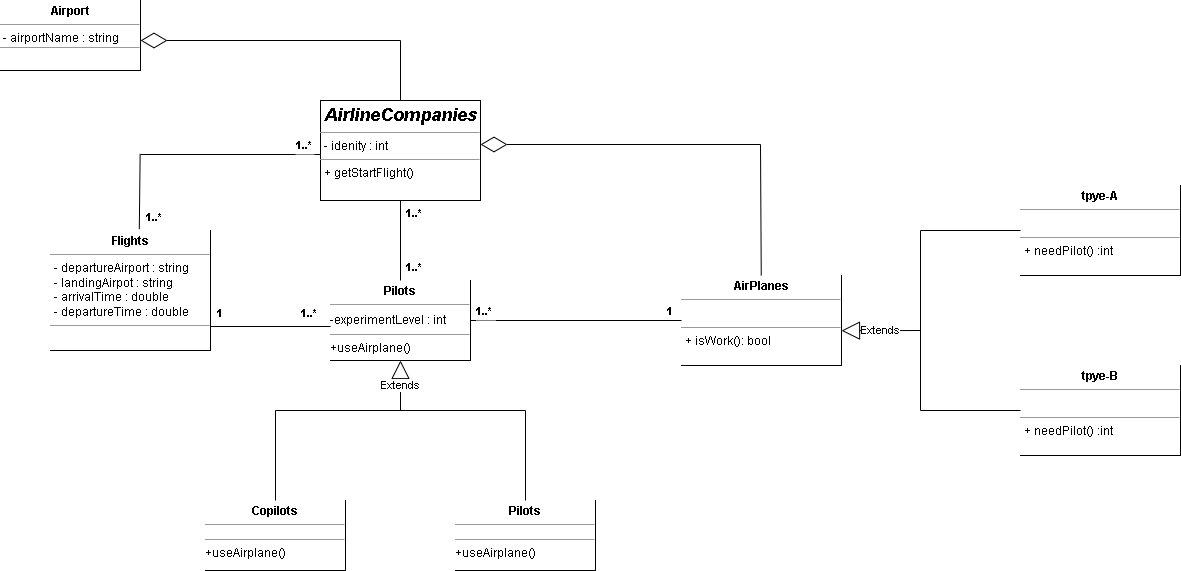

The diagram above was exported from draw.io. Its source (the exported page's mxGraphModel, read from the mxfile embedded in the PNG):
<mxGraphModel dx="2009" dy="678" grid="1" gridSize="10" guides="1" tooltips="1" connect="1" arrows="1" fold="1" page="1" pageScale="1" pageWidth="827" pageHeight="1169" math="0" shadow="0">
  <root>
    <mxCell id="WIyWlLk6GJQsqaUBKTNV-0" />
    <mxCell id="WIyWlLk6GJQsqaUBKTNV-1" parent="WIyWlLk6GJQsqaUBKTNV-0" />
    <mxCell id="jWMzRo3cgexgM_f3u4zr-1" value="&lt;p style=&quot;margin:0px;margin-top:4px;text-align:center;&quot;&gt;&lt;i&gt;&lt;b&gt;&lt;span style=&quot;font-family: arial, sans-serif; font-size: 18px; text-align: left; background-color: rgb(255, 255, 255);&quot;&gt;AirlineCompanies&lt;/span&gt;&lt;br&gt;&lt;/b&gt;&lt;/i&gt;&lt;/p&gt;&lt;hr size=&quot;1&quot;&gt;&lt;p style=&quot;margin:0px;margin-left:4px;&quot;&gt;&lt;span style=&quot;background-color: rgb(255, 255, 255);&quot;&gt;- idenity : int&lt;/span&gt;&lt;/p&gt;&lt;hr size=&quot;1&quot;&gt;&lt;p style=&quot;margin:0px;margin-left:4px;&quot;&gt;&lt;span style=&quot;background-color: rgb(255, 255, 255);&quot;&gt;+ getStartFlight()&lt;/span&gt;&lt;br&gt;&lt;/p&gt;" style="verticalAlign=top;align=left;overflow=fill;fontSize=12;fontFamily=Helvetica;html=1;" vertex="1" parent="WIyWlLk6GJQsqaUBKTNV-1">
      <mxGeometry x="-80" y="130" width="160" height="100" as="geometry" />
    </mxCell>
    <mxCell id="jWMzRo3cgexgM_f3u4zr-4" value="&lt;p style=&quot;margin:0px;margin-top:4px;text-align:center;&quot;&gt;&lt;b&gt;AirPlanes&lt;/b&gt;&lt;/p&gt;&lt;hr size=&quot;1&quot;&gt;&lt;p style=&quot;margin:0px;margin-left:4px;&quot;&gt;&lt;br&gt;&lt;/p&gt;&lt;hr size=&quot;1&quot;&gt;&lt;p style=&quot;margin:0px;margin-left:4px;&quot;&gt;+ isWork(): bool&lt;/p&gt;" style="verticalAlign=top;align=left;overflow=fill;fontSize=12;fontFamily=Helvetica;html=1;labelBackgroundColor=#FFFFFF;fontColor=#000000;" vertex="1" parent="WIyWlLk6GJQsqaUBKTNV-1">
      <mxGeometry x="281" y="305" width="160" height="90" as="geometry" />
    </mxCell>
    <mxCell id="jWMzRo3cgexgM_f3u4zr-5" value="&lt;p style=&quot;margin:0px;margin-top:4px;text-align:center;&quot;&gt;&lt;b&gt;Flights&lt;/b&gt;&lt;/p&gt;&lt;hr size=&quot;1&quot;&gt;&lt;p style=&quot;margin:0px;margin-left:4px;&quot;&gt;- departureAirport : string&lt;br&gt;&lt;/p&gt;&lt;p style=&quot;margin:0px;margin-left:4px;&quot;&gt;- landingAirpot : string&amp;nbsp;&lt;/p&gt;&lt;p style=&quot;margin:0px;margin-left:4px;&quot;&gt;- arrivalTime : double&lt;/p&gt;&lt;p style=&quot;margin:0px;margin-left:4px;&quot;&gt;- departureTime : double&lt;/p&gt;&lt;hr size=&quot;1&quot;&gt;&lt;p style=&quot;margin:0px;margin-left:4px;&quot;&gt;&lt;br&gt;&lt;/p&gt;" style="verticalAlign=top;align=left;overflow=fill;fontSize=12;fontFamily=Helvetica;html=1;labelBackgroundColor=#FFFFFF;fontColor=#000000;" vertex="1" parent="WIyWlLk6GJQsqaUBKTNV-1">
      <mxGeometry x="-350" y="260" width="160" height="120" as="geometry" />
    </mxCell>
    <mxCell id="jWMzRo3cgexgM_f3u4zr-6" value="&lt;p style=&quot;margin:0px;margin-top:4px;text-align:center;&quot;&gt;&lt;b&gt;Copilots&lt;/b&gt;&lt;/p&gt;&lt;hr size=&quot;1&quot;&gt;&lt;div style=&quot;height:2px;&quot;&gt;&lt;/div&gt;&lt;hr size=&quot;1&quot;&gt;&lt;div style=&quot;height:2px;&quot;&gt;+useAirplane()&lt;/div&gt;" style="verticalAlign=top;align=left;overflow=fill;fontSize=12;fontFamily=Helvetica;html=1;labelBackgroundColor=#FFFFFF;fontColor=#000000;" vertex="1" parent="WIyWlLk6GJQsqaUBKTNV-1">
      <mxGeometry x="-195" y="530" width="140" height="70" as="geometry" />
    </mxCell>
    <mxCell id="jWMzRo3cgexgM_f3u4zr-7" value="&lt;p style=&quot;margin:0px;margin-top:4px;text-align:center;&quot;&gt;&lt;b&gt;Pilots&lt;/b&gt;&lt;/p&gt;&lt;hr size=&quot;1&quot;&gt;&lt;div style=&quot;height:2px;&quot;&gt;&lt;br&gt;&lt;/div&gt;-experimentLevel : int&lt;hr size=&quot;1&quot;&gt;&lt;div style=&quot;height:2px;&quot;&gt;+useAirplane()&lt;/div&gt;" style="verticalAlign=top;align=left;overflow=fill;fontSize=12;fontFamily=Helvetica;html=1;labelBackgroundColor=#FFFFFF;fontColor=#000000;" vertex="1" parent="WIyWlLk6GJQsqaUBKTNV-1">
      <mxGeometry x="-70" y="310" width="140" height="80" as="geometry" />
    </mxCell>
    <mxCell id="jWMzRo3cgexgM_f3u4zr-8" value="&lt;p style=&quot;margin:0px;margin-top:4px;text-align:center;&quot;&gt;&lt;b&gt;Airport&lt;/b&gt;&lt;/p&gt;&lt;hr size=&quot;1&quot;&gt;&lt;div style=&quot;height:2px;&quot;&gt;&amp;nbsp;- airportName : string&lt;/div&gt;&lt;div style=&quot;height:2px;&quot;&gt;&lt;br&gt;&lt;/div&gt;&lt;div style=&quot;height:2px;&quot;&gt;&lt;br&gt;&lt;/div&gt;&lt;div style=&quot;height:2px;&quot;&gt;&lt;br&gt;&lt;/div&gt;&lt;div style=&quot;height:2px;&quot;&gt;&lt;br&gt;&lt;/div&gt;&lt;hr size=&quot;1&quot;&gt;&lt;div style=&quot;height:2px;&quot;&gt;&lt;/div&gt;" style="verticalAlign=top;align=left;overflow=fill;fontSize=12;fontFamily=Helvetica;html=1;labelBackgroundColor=#FFFFFF;" vertex="1" parent="WIyWlLk6GJQsqaUBKTNV-1">
      <mxGeometry x="-400" y="30" width="140" height="70" as="geometry" />
    </mxCell>
    <mxCell id="jWMzRo3cgexgM_f3u4zr-11" value="" style="line;strokeWidth=1;fillColor=none;align=left;verticalAlign=middle;spacingTop=-1;spacingLeft=3;spacingRight=3;rotatable=0;labelPosition=right;points=[];portConstraint=eastwest;labelBackgroundColor=#FFFFFF;fontSize=18;fontColor=#000000;" vertex="1" parent="WIyWlLk6GJQsqaUBKTNV-1">
      <mxGeometry x="-260" y="180" width="180" height="8" as="geometry" />
    </mxCell>
    <mxCell id="jWMzRo3cgexgM_f3u4zr-15" value="" style="endArrow=none;html=1;rounded=0;fontSize=18;fontColor=#000000;entryX=-0.002;entryY=0.426;entryDx=0;entryDy=0;entryPerimeter=0;exitX=0.555;exitY=-0.011;exitDx=0;exitDy=0;exitPerimeter=0;" edge="1" parent="WIyWlLk6GJQsqaUBKTNV-1" source="jWMzRo3cgexgM_f3u4zr-5" target="jWMzRo3cgexgM_f3u4zr-11">
      <mxGeometry width="50" height="50" relative="1" as="geometry">
        <mxPoint x="-260" y="240" as="sourcePoint" />
        <mxPoint x="-260" y="180" as="targetPoint" />
      </mxGeometry>
    </mxCell>
    <mxCell id="jWMzRo3cgexgM_f3u4zr-16" value="1..*" style="text;strokeColor=none;fillColor=none;align=left;verticalAlign=top;spacingLeft=4;spacingRight=4;overflow=hidden;rotatable=0;points=[[0,0.5],[1,0.5]];portConstraint=eastwest;labelBackgroundColor=#FFFFFF;fontSize=11;fontColor=#000000;fontStyle=1" vertex="1" parent="WIyWlLk6GJQsqaUBKTNV-1">
      <mxGeometry x="-260" y="234" width="40" height="26" as="geometry" />
    </mxCell>
    <mxCell id="jWMzRo3cgexgM_f3u4zr-17" value="1..*" style="text;strokeColor=none;fillColor=none;align=left;verticalAlign=top;spacingLeft=4;spacingRight=4;overflow=hidden;rotatable=0;points=[[0,0.5],[1,0.5]];portConstraint=eastwest;labelBackgroundColor=#FFFFFF;fontSize=11;fontColor=#000000;fontStyle=1" vertex="1" parent="WIyWlLk6GJQsqaUBKTNV-1">
      <mxGeometry x="-110" y="162" width="40" height="26" as="geometry" />
    </mxCell>
    <mxCell id="jWMzRo3cgexgM_f3u4zr-20" value="" style="endArrow=none;html=1;rounded=0;fontSize=11;fontColor=#000000;exitX=0.5;exitY=0;exitDx=0;exitDy=0;entryX=0.5;entryY=1;entryDx=0;entryDy=0;" edge="1" parent="WIyWlLk6GJQsqaUBKTNV-1" source="jWMzRo3cgexgM_f3u4zr-7" target="jWMzRo3cgexgM_f3u4zr-1">
      <mxGeometry width="50" height="50" relative="1" as="geometry">
        <mxPoint x="40" y="304" as="sourcePoint" />
        <mxPoint x="40.48837209302337" y="234" as="targetPoint" />
        <Array as="points" />
      </mxGeometry>
    </mxCell>
    <mxCell id="jWMzRo3cgexgM_f3u4zr-22" value="1..*" style="text;strokeColor=none;fillColor=none;align=left;verticalAlign=top;spacingLeft=4;spacingRight=4;overflow=hidden;rotatable=0;points=[[0,0.5],[1,0.5]];portConstraint=eastwest;labelBackgroundColor=#FFFFFF;fontSize=11;fontColor=#000000;fontStyle=1" vertex="1" parent="WIyWlLk6GJQsqaUBKTNV-1">
      <mxGeometry y="230" width="40" height="26" as="geometry" />
    </mxCell>
    <mxCell id="jWMzRo3cgexgM_f3u4zr-23" value="1..*" style="text;strokeColor=none;fillColor=none;align=left;verticalAlign=top;spacingLeft=4;spacingRight=4;overflow=hidden;rotatable=0;points=[[0,0.5],[1,0.5]];portConstraint=eastwest;labelBackgroundColor=#FFFFFF;fontSize=11;fontColor=#000000;fontStyle=1" vertex="1" parent="WIyWlLk6GJQsqaUBKTNV-1">
      <mxGeometry y="284" width="40" height="26" as="geometry" />
    </mxCell>
    <mxCell id="jWMzRo3cgexgM_f3u4zr-26" value="" style="line;strokeWidth=1;fillColor=none;align=left;verticalAlign=middle;spacingTop=-1;spacingLeft=3;spacingRight=3;rotatable=0;labelPosition=right;points=[];portConstraint=eastwest;labelBackgroundColor=#FFFFFF;fontSize=11;fontColor=#000000;" vertex="1" parent="WIyWlLk6GJQsqaUBKTNV-1">
      <mxGeometry x="-190" y="352" width="120" height="8" as="geometry" />
    </mxCell>
    <mxCell id="jWMzRo3cgexgM_f3u4zr-27" value="1" style="text;align=center;fontStyle=1;verticalAlign=middle;spacingLeft=3;spacingRight=3;strokeColor=none;rotatable=0;points=[[0,0.5],[1,0.5]];portConstraint=eastwest;labelBackgroundColor=#FFFFFF;fontSize=11;fontColor=#000000;" vertex="1" parent="WIyWlLk6GJQsqaUBKTNV-1">
      <mxGeometry x="-190" y="332" width="20" height="20" as="geometry" />
    </mxCell>
    <mxCell id="jWMzRo3cgexgM_f3u4zr-28" value="1..*" style="text;strokeColor=none;fillColor=none;align=left;verticalAlign=top;spacingLeft=4;spacingRight=4;overflow=hidden;rotatable=0;points=[[0,0.5],[1,0.5]];portConstraint=eastwest;labelBackgroundColor=#FFFFFF;fontSize=11;fontColor=#000000;fontStyle=1" vertex="1" parent="WIyWlLk6GJQsqaUBKTNV-1">
      <mxGeometry x="-105" y="330" width="30" height="24" as="geometry" />
    </mxCell>
    <mxCell id="jWMzRo3cgexgM_f3u4zr-29" value="" style="endArrow=diamondThin;endFill=0;endSize=24;html=1;rounded=0;fontSize=11;fontColor=#000000;" edge="1" parent="WIyWlLk6GJQsqaUBKTNV-1">
      <mxGeometry width="160" relative="1" as="geometry">
        <mxPoint y="70" as="sourcePoint" />
        <mxPoint x="-260" y="70" as="targetPoint" />
      </mxGeometry>
    </mxCell>
    <mxCell id="jWMzRo3cgexgM_f3u4zr-31" value="" style="endArrow=none;html=1;rounded=0;fontSize=11;fontColor=#000000;exitX=0.5;exitY=0;exitDx=0;exitDy=0;" edge="1" parent="WIyWlLk6GJQsqaUBKTNV-1" source="jWMzRo3cgexgM_f3u4zr-1">
      <mxGeometry width="50" height="50" relative="1" as="geometry">
        <mxPoint x="-60" y="190" as="sourcePoint" />
        <mxPoint y="70" as="targetPoint" />
      </mxGeometry>
    </mxCell>
    <mxCell id="jWMzRo3cgexgM_f3u4zr-33" value="" style="endArrow=diamondThin;endFill=0;endSize=24;html=1;rounded=0;fontSize=11;fontColor=#000000;" edge="1" parent="WIyWlLk6GJQsqaUBKTNV-1">
      <mxGeometry width="160" relative="1" as="geometry">
        <mxPoint x="360" y="174" as="sourcePoint" />
        <mxPoint x="79.99999999999977" y="174" as="targetPoint" />
      </mxGeometry>
    </mxCell>
    <mxCell id="jWMzRo3cgexgM_f3u4zr-34" value="" style="endArrow=none;html=1;rounded=0;fontSize=11;fontColor=#000000;exitX=1;exitY=0.5;exitDx=0;exitDy=0;entryX=0;entryY=0.5;entryDx=0;entryDy=0;" edge="1" parent="WIyWlLk6GJQsqaUBKTNV-1" source="jWMzRo3cgexgM_f3u4zr-7" target="jWMzRo3cgexgM_f3u4zr-4">
      <mxGeometry width="50" height="50" relative="1" as="geometry">
        <mxPoint x="-60" y="190" as="sourcePoint" />
        <mxPoint x="200" y="350" as="targetPoint" />
      </mxGeometry>
    </mxCell>
    <mxCell id="jWMzRo3cgexgM_f3u4zr-35" value="1..*" style="text;strokeColor=none;fillColor=none;align=left;verticalAlign=top;spacingLeft=4;spacingRight=4;overflow=hidden;rotatable=0;points=[[0,0.5],[1,0.5]];portConstraint=eastwest;labelBackgroundColor=#FFFFFF;fontSize=11;fontColor=#000000;fontStyle=1" vertex="1" parent="WIyWlLk6GJQsqaUBKTNV-1">
      <mxGeometry x="70" y="328" width="30" height="24" as="geometry" />
    </mxCell>
    <mxCell id="jWMzRo3cgexgM_f3u4zr-36" value="1" style="text;align=center;fontStyle=1;verticalAlign=middle;spacingLeft=3;spacingRight=3;strokeColor=none;rotatable=0;points=[[0,0.5],[1,0.5]];portConstraint=eastwest;labelBackgroundColor=#FFFFFF;fontSize=11;fontColor=#000000;" vertex="1" parent="WIyWlLk6GJQsqaUBKTNV-1">
      <mxGeometry x="260" y="330" width="20" height="20" as="geometry" />
    </mxCell>
    <mxCell id="jWMzRo3cgexgM_f3u4zr-38" value="&lt;p style=&quot;margin:0px;margin-top:4px;text-align:center;&quot;&gt;&lt;b&gt;Pilots&lt;/b&gt;&lt;/p&gt;&lt;hr size=&quot;1&quot;&gt;&lt;div style=&quot;height:2px;&quot;&gt;&lt;/div&gt;&lt;hr size=&quot;1&quot;&gt;&lt;div style=&quot;height:2px;&quot;&gt;+useAirplane()&lt;/div&gt;" style="verticalAlign=top;align=left;overflow=fill;fontSize=12;fontFamily=Helvetica;html=1;labelBackgroundColor=#FFFFFF;fontColor=#000000;" vertex="1" parent="WIyWlLk6GJQsqaUBKTNV-1">
      <mxGeometry x="55" y="530" width="140" height="70" as="geometry" />
    </mxCell>
    <mxCell id="jWMzRo3cgexgM_f3u4zr-39" value="" style="endArrow=none;html=1;rounded=0;fontSize=11;fontColor=#000000;exitX=0.5;exitY=0;exitDx=0;exitDy=0;" edge="1" parent="WIyWlLk6GJQsqaUBKTNV-1" source="jWMzRo3cgexgM_f3u4zr-6">
      <mxGeometry width="50" height="50" relative="1" as="geometry">
        <mxPoint x="-45" y="340" as="sourcePoint" />
        <mxPoint x="-125" y="440" as="targetPoint" />
      </mxGeometry>
    </mxCell>
    <mxCell id="jWMzRo3cgexgM_f3u4zr-40" value="" style="endArrow=none;html=1;rounded=0;fontSize=11;fontColor=#000000;" edge="1" parent="WIyWlLk6GJQsqaUBKTNV-1">
      <mxGeometry width="50" height="50" relative="1" as="geometry">
        <mxPoint x="-125" y="440" as="sourcePoint" />
        <mxPoint x="125" y="440" as="targetPoint" />
      </mxGeometry>
    </mxCell>
    <mxCell id="jWMzRo3cgexgM_f3u4zr-41" value="" style="endArrow=none;html=1;rounded=0;fontSize=11;fontColor=#000000;exitX=0.5;exitY=0;exitDx=0;exitDy=0;" edge="1" parent="WIyWlLk6GJQsqaUBKTNV-1" source="jWMzRo3cgexgM_f3u4zr-38">
      <mxGeometry width="50" height="50" relative="1" as="geometry">
        <mxPoint x="-45" y="340" as="sourcePoint" />
        <mxPoint x="125" y="440" as="targetPoint" />
      </mxGeometry>
    </mxCell>
    <mxCell id="jWMzRo3cgexgM_f3u4zr-42" value="Extends" style="endArrow=block;endSize=16;endFill=0;html=1;rounded=0;fontSize=11;fontColor=#000000;entryX=0.5;entryY=1;entryDx=0;entryDy=0;" edge="1" parent="WIyWlLk6GJQsqaUBKTNV-1" target="jWMzRo3cgexgM_f3u4zr-7">
      <mxGeometry width="160" relative="1" as="geometry">
        <mxPoint y="440" as="sourcePoint" />
        <mxPoint x="50" y="330" as="targetPoint" />
      </mxGeometry>
    </mxCell>
    <mxCell id="jWMzRo3cgexgM_f3u4zr-43" value="" style="endArrow=none;html=1;rounded=0;fontSize=11;fontColor=#000000;" edge="1" parent="WIyWlLk6GJQsqaUBKTNV-1" source="jWMzRo3cgexgM_f3u4zr-4">
      <mxGeometry width="50" height="50" relative="1" as="geometry">
        <mxPoint x="360" y="299" as="sourcePoint" />
        <mxPoint x="360" y="174" as="targetPoint" />
      </mxGeometry>
    </mxCell>
    <mxCell id="jWMzRo3cgexgM_f3u4zr-49" value="&lt;p style=&quot;margin:0px;margin-top:4px;text-align:center;&quot;&gt;&lt;b&gt;tpye-B&lt;/b&gt;&lt;/p&gt;&lt;hr size=&quot;1&quot;&gt;&lt;p style=&quot;margin:0px;margin-left:4px;&quot;&gt;&amp;nbsp;&lt;/p&gt;&lt;hr size=&quot;1&quot;&gt;&lt;p style=&quot;margin:0px;margin-left:4px;&quot;&gt;+ needPilot() :int&amp;nbsp;&lt;/p&gt;" style="verticalAlign=top;align=left;overflow=fill;fontSize=12;fontFamily=Helvetica;html=1;labelBackgroundColor=#FFFFFF;fontColor=#000000;" vertex="1" parent="WIyWlLk6GJQsqaUBKTNV-1">
      <mxGeometry x="620" y="395" width="160" height="90" as="geometry" />
    </mxCell>
    <mxCell id="jWMzRo3cgexgM_f3u4zr-50" value="&lt;p style=&quot;margin:0px;margin-top:4px;text-align:center;&quot;&gt;&lt;b&gt;tpye-A&lt;/b&gt;&lt;/p&gt;&lt;hr size=&quot;1&quot;&gt;&lt;p style=&quot;margin:0px;margin-left:4px;&quot;&gt;&amp;nbsp;&lt;/p&gt;&lt;hr size=&quot;1&quot;&gt;&lt;p style=&quot;margin:0px;margin-left:4px;&quot;&gt;+ needPilot() :int&amp;nbsp;&lt;/p&gt;" style="verticalAlign=top;align=left;overflow=fill;fontSize=12;fontFamily=Helvetica;html=1;labelBackgroundColor=#FFFFFF;fontColor=#000000;" vertex="1" parent="WIyWlLk6GJQsqaUBKTNV-1">
      <mxGeometry x="620" y="215" width="160" height="90" as="geometry" />
    </mxCell>
    <mxCell id="jWMzRo3cgexgM_f3u4zr-51" value="" style="endArrow=none;html=1;rounded=0;fontSize=11;fontColor=#000000;entryX=0;entryY=0.5;entryDx=0;entryDy=0;" edge="1" parent="WIyWlLk6GJQsqaUBKTNV-1" target="jWMzRo3cgexgM_f3u4zr-49">
      <mxGeometry width="50" height="50" relative="1" as="geometry">
        <mxPoint x="520" y="440" as="sourcePoint" />
        <mxPoint x="350" y="370" as="targetPoint" />
      </mxGeometry>
    </mxCell>
    <mxCell id="jWMzRo3cgexgM_f3u4zr-52" value="" style="endArrow=none;html=1;rounded=0;fontSize=11;fontColor=#000000;exitX=0;exitY=0.5;exitDx=0;exitDy=0;" edge="1" parent="WIyWlLk6GJQsqaUBKTNV-1" source="jWMzRo3cgexgM_f3u4zr-50">
      <mxGeometry width="50" height="50" relative="1" as="geometry">
        <mxPoint x="300" y="420" as="sourcePoint" />
        <mxPoint x="520" y="260" as="targetPoint" />
      </mxGeometry>
    </mxCell>
    <mxCell id="jWMzRo3cgexgM_f3u4zr-53" value="" style="endArrow=none;html=1;rounded=0;fontSize=11;fontColor=#000000;" edge="1" parent="WIyWlLk6GJQsqaUBKTNV-1">
      <mxGeometry width="50" height="50" relative="1" as="geometry">
        <mxPoint x="520" y="440" as="sourcePoint" />
        <mxPoint x="520" y="260" as="targetPoint" />
      </mxGeometry>
    </mxCell>
    <mxCell id="jWMzRo3cgexgM_f3u4zr-54" value="Extends" style="endArrow=block;endSize=16;endFill=0;html=1;rounded=0;fontSize=11;fontColor=#000000;entryX=1;entryY=0.613;entryDx=0;entryDy=0;entryPerimeter=0;" edge="1" parent="WIyWlLk6GJQsqaUBKTNV-1" target="jWMzRo3cgexgM_f3u4zr-4">
      <mxGeometry width="160" relative="1" as="geometry">
        <mxPoint x="520" y="360" as="sourcePoint" />
        <mxPoint x="410" y="400" as="targetPoint" />
      </mxGeometry>
    </mxCell>
  </root>
</mxGraphModel>